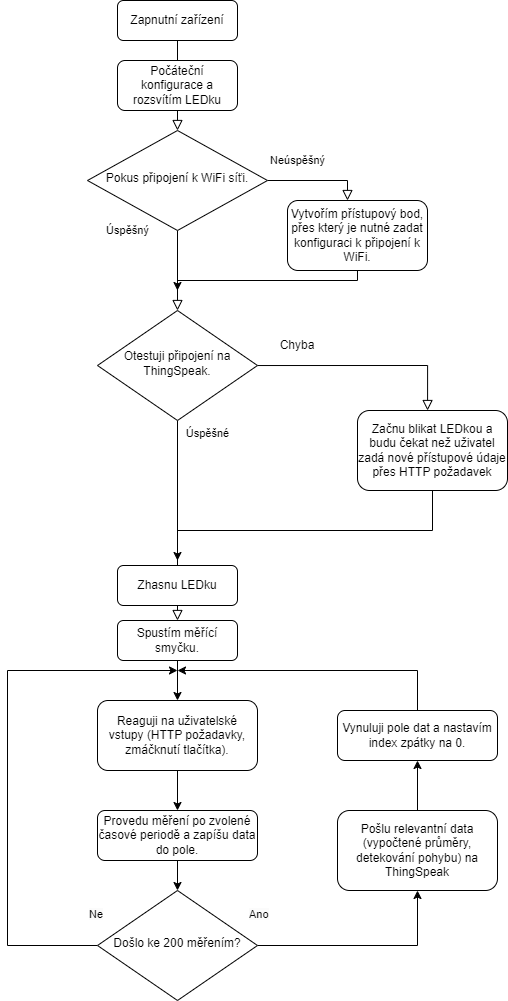

The diagram above was exported from draw.io. Its source (the exported page's mxGraphModel, read from the mxfile embedded in the PNG):
<mxGraphModel dx="1423" dy="1284" grid="1" gridSize="10" guides="1" tooltips="1" connect="1" arrows="1" fold="1" page="1" pageScale="1" pageWidth="827" pageHeight="1169" math="0" shadow="0">
  <root>
    <mxCell id="WIyWlLk6GJQsqaUBKTNV-0" />
    <mxCell id="WIyWlLk6GJQsqaUBKTNV-1" parent="WIyWlLk6GJQsqaUBKTNV-0" />
    <mxCell id="Tcy9y6LRJHT2huuJNAPD-29" value="" style="rounded=0;html=1;jettySize=auto;orthogonalLoop=1;fontSize=11;endArrow=block;endFill=0;endSize=8;strokeWidth=1;shadow=0;labelBackgroundColor=none;edgeStyle=orthogonalEdgeStyle;" parent="WIyWlLk6GJQsqaUBKTNV-1" source="Tcy9y6LRJHT2huuJNAPD-30" target="Tcy9y6LRJHT2huuJNAPD-33" edge="1">
      <mxGeometry relative="1" as="geometry" />
    </mxCell>
    <mxCell id="Tcy9y6LRJHT2huuJNAPD-30" value="Zapnutní zařízení" style="rounded=1;whiteSpace=wrap;html=1;fontSize=12;glass=0;strokeWidth=1;shadow=0;" parent="WIyWlLk6GJQsqaUBKTNV-1" vertex="1">
      <mxGeometry x="250" y="20" width="120" height="40" as="geometry" />
    </mxCell>
    <mxCell id="Tcy9y6LRJHT2huuJNAPD-31" value="Úspěšný" style="rounded=0;html=1;jettySize=auto;orthogonalLoop=1;fontSize=11;endArrow=block;endFill=0;endSize=8;strokeWidth=1;shadow=0;labelBackgroundColor=none;edgeStyle=orthogonalEdgeStyle;" parent="WIyWlLk6GJQsqaUBKTNV-1" source="Tcy9y6LRJHT2huuJNAPD-33" target="Tcy9y6LRJHT2huuJNAPD-38" edge="1">
      <mxGeometry x="-1" y="-50" relative="1" as="geometry">
        <mxPoint as="offset" />
      </mxGeometry>
    </mxCell>
    <mxCell id="Tcy9y6LRJHT2huuJNAPD-32" value="Neúspěšný" style="edgeStyle=orthogonalEdgeStyle;rounded=0;html=1;jettySize=auto;orthogonalLoop=1;fontSize=11;endArrow=block;endFill=0;endSize=8;strokeWidth=1;shadow=0;labelBackgroundColor=none;" parent="WIyWlLk6GJQsqaUBKTNV-1" source="Tcy9y6LRJHT2huuJNAPD-33" target="Tcy9y6LRJHT2huuJNAPD-35" edge="1">
      <mxGeometry x="-0.4" y="20" relative="1" as="geometry">
        <mxPoint as="offset" />
        <Array as="points">
          <mxPoint x="480" y="200" />
        </Array>
      </mxGeometry>
    </mxCell>
    <mxCell id="Tcy9y6LRJHT2huuJNAPD-33" value="Pokus připojení k WiFi síťi." style="rhombus;whiteSpace=wrap;html=1;shadow=0;fontFamily=Helvetica;fontSize=12;align=center;strokeWidth=1;spacing=6;spacingTop=-4;" parent="WIyWlLk6GJQsqaUBKTNV-1" vertex="1">
      <mxGeometry x="220" y="150" width="180" height="100" as="geometry" />
    </mxCell>
    <mxCell id="aI8UK65bcTwfBgSS6t88-4" style="edgeStyle=orthogonalEdgeStyle;rounded=0;orthogonalLoop=1;jettySize=auto;html=1;exitX=0.5;exitY=1;exitDx=0;exitDy=0;" parent="WIyWlLk6GJQsqaUBKTNV-1" edge="1">
      <mxGeometry relative="1" as="geometry">
        <mxPoint x="309.97" y="310" as="targetPoint" />
        <mxPoint x="489.97" y="280" as="sourcePoint" />
        <Array as="points">
          <mxPoint x="490" y="300" />
          <mxPoint x="310" y="300" />
        </Array>
      </mxGeometry>
    </mxCell>
    <mxCell id="Tcy9y6LRJHT2huuJNAPD-35" value="Vytvořím přístupový bod, přes který je nutné zadat konfiguraci k připojení k WiFi." style="rounded=1;whiteSpace=wrap;html=1;fontSize=12;glass=0;strokeWidth=1;shadow=0;" parent="WIyWlLk6GJQsqaUBKTNV-1" vertex="1">
      <mxGeometry x="420" y="220" width="140" height="70" as="geometry" />
    </mxCell>
    <mxCell id="Tcy9y6LRJHT2huuJNAPD-36" value="Úspěšné" style="rounded=0;html=1;jettySize=auto;orthogonalLoop=1;fontSize=11;endArrow=block;endFill=0;endSize=8;strokeWidth=1;shadow=0;labelBackgroundColor=none;edgeStyle=orthogonalEdgeStyle;" parent="WIyWlLk6GJQsqaUBKTNV-1" source="Tcy9y6LRJHT2huuJNAPD-38" target="Tcy9y6LRJHT2huuJNAPD-40" edge="1">
      <mxGeometry x="-0.8667" y="30" relative="1" as="geometry">
        <mxPoint as="offset" />
      </mxGeometry>
    </mxCell>
    <mxCell id="Tcy9y6LRJHT2huuJNAPD-37" value="" style="edgeStyle=orthogonalEdgeStyle;rounded=0;html=1;jettySize=auto;orthogonalLoop=1;fontSize=11;endArrow=block;endFill=0;endSize=8;strokeWidth=1;shadow=0;labelBackgroundColor=none;" parent="WIyWlLk6GJQsqaUBKTNV-1" edge="1">
      <mxGeometry y="10" relative="1" as="geometry">
        <mxPoint as="offset" />
        <mxPoint x="389.9984415584416" y="385.02857142857147" as="sourcePoint" />
        <mxPoint x="560.0685714285714" y="430" as="targetPoint" />
        <Array as="points">
          <mxPoint x="560.04" y="385" />
        </Array>
      </mxGeometry>
    </mxCell>
    <mxCell id="Tcy9y6LRJHT2huuJNAPD-38" value="Otestuji připojení na ThingSpeak." style="rhombus;whiteSpace=wrap;html=1;shadow=0;fontFamily=Helvetica;fontSize=12;align=center;strokeWidth=1;spacing=6;spacingTop=-4;" parent="WIyWlLk6GJQsqaUBKTNV-1" vertex="1">
      <mxGeometry x="230" y="330" width="160" height="110" as="geometry" />
    </mxCell>
    <mxCell id="Tcy9y6LRJHT2huuJNAPD-39" style="edgeStyle=orthogonalEdgeStyle;rounded=0;orthogonalLoop=1;jettySize=auto;html=1;exitX=0.5;exitY=1;exitDx=0;exitDy=0;entryX=0.5;entryY=0;entryDx=0;entryDy=0;" parent="WIyWlLk6GJQsqaUBKTNV-1" source="Tcy9y6LRJHT2huuJNAPD-40" target="Tcy9y6LRJHT2huuJNAPD-47" edge="1">
      <mxGeometry relative="1" as="geometry" />
    </mxCell>
    <mxCell id="Tcy9y6LRJHT2huuJNAPD-40" value="Spustím měřící smyčku." style="rounded=1;whiteSpace=wrap;html=1;fontSize=12;glass=0;strokeWidth=1;shadow=0;" parent="WIyWlLk6GJQsqaUBKTNV-1" vertex="1">
      <mxGeometry x="250" y="640" width="120" height="40" as="geometry" />
    </mxCell>
    <mxCell id="Tcy9y6LRJHT2huuJNAPD-41" style="edgeStyle=orthogonalEdgeStyle;rounded=0;orthogonalLoop=1;jettySize=auto;html=1;exitX=0.5;exitY=1;exitDx=0;exitDy=0;" parent="WIyWlLk6GJQsqaUBKTNV-1" source="Tcy9y6LRJHT2huuJNAPD-42" edge="1">
      <mxGeometry relative="1" as="geometry">
        <mxPoint x="310" y="580" as="targetPoint" />
        <Array as="points">
          <mxPoint x="565" y="550" />
          <mxPoint x="310" y="550" />
        </Array>
      </mxGeometry>
    </mxCell>
    <mxCell id="Tcy9y6LRJHT2huuJNAPD-42" value="Začnu blikat LEDkou a budu čekat než uživatel zadá nové přístupové údaje přes HTTP požadavek" style="rounded=1;whiteSpace=wrap;html=1;fontSize=12;glass=0;strokeWidth=1;shadow=0;" parent="WIyWlLk6GJQsqaUBKTNV-1" vertex="1">
      <mxGeometry x="490" y="430" width="150" height="80" as="geometry" />
    </mxCell>
    <mxCell id="Tcy9y6LRJHT2huuJNAPD-43" value="Chyba" style="text;html=1;align=center;verticalAlign=middle;whiteSpace=wrap;rounded=0;" parent="WIyWlLk6GJQsqaUBKTNV-1" vertex="1">
      <mxGeometry x="400" y="350" width="60" height="30" as="geometry" />
    </mxCell>
    <mxCell id="Tcy9y6LRJHT2huuJNAPD-44" style="edgeStyle=orthogonalEdgeStyle;rounded=0;orthogonalLoop=1;jettySize=auto;html=1;exitX=0.5;exitY=1;exitDx=0;exitDy=0;entryX=0.5;entryY=0;entryDx=0;entryDy=0;" parent="WIyWlLk6GJQsqaUBKTNV-1" source="Tcy9y6LRJHT2huuJNAPD-45" target="Tcy9y6LRJHT2huuJNAPD-50" edge="1">
      <mxGeometry relative="1" as="geometry" />
    </mxCell>
    <mxCell id="Tcy9y6LRJHT2huuJNAPD-45" value="Provedu měření po zvolené časové periodě a zapíšu data do pole." style="rounded=1;whiteSpace=wrap;html=1;fontSize=12;glass=0;strokeWidth=1;shadow=0;" parent="WIyWlLk6GJQsqaUBKTNV-1" vertex="1">
      <mxGeometry x="230" y="830" width="160" height="50" as="geometry" />
    </mxCell>
    <mxCell id="Tcy9y6LRJHT2huuJNAPD-46" style="edgeStyle=orthogonalEdgeStyle;rounded=0;orthogonalLoop=1;jettySize=auto;html=1;exitX=0.5;exitY=1;exitDx=0;exitDy=0;entryX=0.5;entryY=0;entryDx=0;entryDy=0;" parent="WIyWlLk6GJQsqaUBKTNV-1" source="Tcy9y6LRJHT2huuJNAPD-47" target="Tcy9y6LRJHT2huuJNAPD-45" edge="1">
      <mxGeometry relative="1" as="geometry" />
    </mxCell>
    <mxCell id="Tcy9y6LRJHT2huuJNAPD-47" value="Reaguji na uživatelské vstupy (HTTP požadavky, zmáčknutí tlačítka)." style="rounded=1;whiteSpace=wrap;html=1;fontSize=12;glass=0;strokeWidth=1;shadow=0;" parent="WIyWlLk6GJQsqaUBKTNV-1" vertex="1">
      <mxGeometry x="230" y="720" width="160" height="70" as="geometry" />
    </mxCell>
    <mxCell id="Tcy9y6LRJHT2huuJNAPD-48" style="edgeStyle=orthogonalEdgeStyle;rounded=0;orthogonalLoop=1;jettySize=auto;html=1;exitX=0;exitY=0.5;exitDx=0;exitDy=0;" parent="WIyWlLk6GJQsqaUBKTNV-1" source="Tcy9y6LRJHT2huuJNAPD-50" edge="1">
      <mxGeometry relative="1" as="geometry">
        <mxPoint x="310" y="690" as="targetPoint" />
        <Array as="points">
          <mxPoint x="140" y="965" />
          <mxPoint x="140" y="690" />
        </Array>
      </mxGeometry>
    </mxCell>
    <mxCell id="Tcy9y6LRJHT2huuJNAPD-49" style="edgeStyle=orthogonalEdgeStyle;rounded=0;orthogonalLoop=1;jettySize=auto;html=1;exitX=1;exitY=0.5;exitDx=0;exitDy=0;entryX=0.5;entryY=1;entryDx=0;entryDy=0;" parent="WIyWlLk6GJQsqaUBKTNV-1" source="Tcy9y6LRJHT2huuJNAPD-50" target="Tcy9y6LRJHT2huuJNAPD-54" edge="1">
      <mxGeometry relative="1" as="geometry" />
    </mxCell>
    <mxCell id="Tcy9y6LRJHT2huuJNAPD-50" value="Došlo ke 200 měřením?" style="rhombus;whiteSpace=wrap;html=1;shadow=0;fontFamily=Helvetica;fontSize=12;align=center;strokeWidth=1;spacing=6;spacingTop=-4;" parent="WIyWlLk6GJQsqaUBKTNV-1" vertex="1">
      <mxGeometry x="230" y="910" width="160" height="110" as="geometry" />
    </mxCell>
    <mxCell id="Tcy9y6LRJHT2huuJNAPD-51" value="&lt;span style=&quot;color: rgb(0, 0, 0); font-family: Helvetica; font-size: 11px; font-style: normal; font-variant-ligatures: normal; font-variant-caps: normal; font-weight: 400; letter-spacing: normal; orphans: 2; text-align: center; text-indent: 0px; text-transform: none; widows: 2; word-spacing: 0px; -webkit-text-stroke-width: 0px; white-space: nowrap; background-color: rgb(251, 251, 251); text-decoration-thickness: initial; text-decoration-style: initial; text-decoration-color: initial; display: inline !important; float: none;&quot;&gt;Ne&lt;/span&gt;" style="text;whiteSpace=wrap;html=1;" parent="WIyWlLk6GJQsqaUBKTNV-1" vertex="1">
      <mxGeometry x="220" y="920" width="80" height="40" as="geometry" />
    </mxCell>
    <mxCell id="Tcy9y6LRJHT2huuJNAPD-52" value="&lt;span style=&quot;color: rgb(0, 0, 0); font-family: Helvetica; font-size: 11px; font-style: normal; font-variant-ligatures: normal; font-variant-caps: normal; font-weight: 400; letter-spacing: normal; orphans: 2; text-align: center; text-indent: 0px; text-transform: none; widows: 2; word-spacing: 0px; -webkit-text-stroke-width: 0px; white-space: nowrap; background-color: rgb(251, 251, 251); text-decoration-thickness: initial; text-decoration-style: initial; text-decoration-color: initial; display: inline !important; float: none;&quot;&gt;Ano&lt;/span&gt;" style="text;whiteSpace=wrap;html=1;" parent="WIyWlLk6GJQsqaUBKTNV-1" vertex="1">
      <mxGeometry x="380" y="920" width="80" height="40" as="geometry" />
    </mxCell>
    <mxCell id="Tcy9y6LRJHT2huuJNAPD-53" style="edgeStyle=orthogonalEdgeStyle;rounded=0;orthogonalLoop=1;jettySize=auto;html=1;exitX=0.5;exitY=0;exitDx=0;exitDy=0;" parent="WIyWlLk6GJQsqaUBKTNV-1" source="Tcy9y6LRJHT2huuJNAPD-54" target="Tcy9y6LRJHT2huuJNAPD-56" edge="1">
      <mxGeometry relative="1" as="geometry" />
    </mxCell>
    <mxCell id="Tcy9y6LRJHT2huuJNAPD-54" value="Pošlu relevantní data (vypočtené průměry, detekování pohybu) na ThingSpeak" style="rounded=1;whiteSpace=wrap;html=1;fontSize=12;glass=0;strokeWidth=1;shadow=0;" parent="WIyWlLk6GJQsqaUBKTNV-1" vertex="1">
      <mxGeometry x="470" y="830" width="160" height="80" as="geometry" />
    </mxCell>
    <mxCell id="Tcy9y6LRJHT2huuJNAPD-55" style="edgeStyle=orthogonalEdgeStyle;rounded=0;orthogonalLoop=1;jettySize=auto;html=1;exitX=0.5;exitY=0;exitDx=0;exitDy=0;" parent="WIyWlLk6GJQsqaUBKTNV-1" source="Tcy9y6LRJHT2huuJNAPD-56" edge="1">
      <mxGeometry relative="1" as="geometry">
        <mxPoint x="310" y="690" as="targetPoint" />
        <Array as="points">
          <mxPoint x="550" y="690" />
        </Array>
      </mxGeometry>
    </mxCell>
    <mxCell id="Tcy9y6LRJHT2huuJNAPD-56" value="Vynuluji pole dat a nastavím index zpátky na 0." style="rounded=1;whiteSpace=wrap;html=1;fontSize=12;glass=0;strokeWidth=1;shadow=0;" parent="WIyWlLk6GJQsqaUBKTNV-1" vertex="1">
      <mxGeometry x="470" y="730" width="160" height="50" as="geometry" />
    </mxCell>
    <mxCell id="aI8UK65bcTwfBgSS6t88-1" value="Počáteční konfigurace a rozsvítím LEDku" style="rounded=1;whiteSpace=wrap;html=1;fontSize=12;glass=0;strokeWidth=1;shadow=0;" parent="WIyWlLk6GJQsqaUBKTNV-1" vertex="1">
      <mxGeometry x="250" y="80" width="120" height="50" as="geometry" />
    </mxCell>
    <mxCell id="aI8UK65bcTwfBgSS6t88-3" value="Zhasnu LEDku" style="rounded=1;whiteSpace=wrap;html=1;fontSize=12;glass=0;strokeWidth=1;shadow=0;" parent="WIyWlLk6GJQsqaUBKTNV-1" vertex="1">
      <mxGeometry x="250" y="585" width="120" height="40" as="geometry" />
    </mxCell>
  </root>
</mxGraphModel>